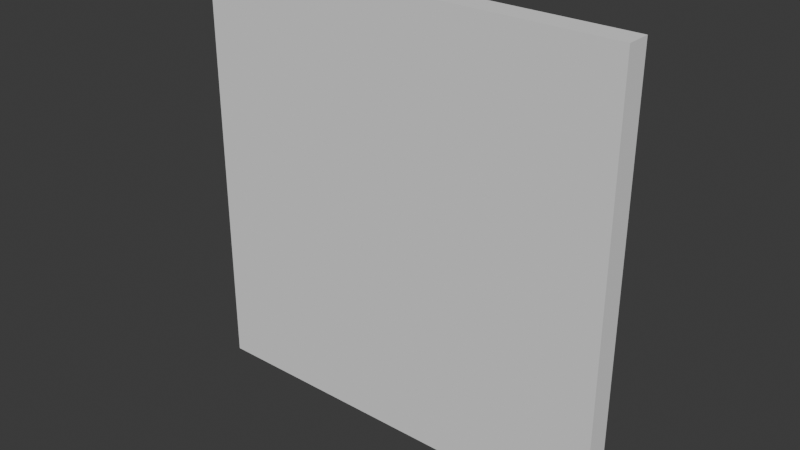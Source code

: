 # Source: paddle.blend  (saved by Blender 4.4.32; exported with 4.5.12 LTS)
import bpy
from mathutils import Matrix  # noqa: F401  (used for matrix-valued properties, if any)

bpy.ops.wm.read_factory_settings(use_empty=True)
scene = bpy.context.scene
scene.name = 'Scene'

# ---- collections
col_collection = bpy.data.collections.new('Collection'); scene.collection.children.link(col_collection)

# ---- world
world_world = bpy.data.worlds.new('World'); scene.world = world_world
world_world.use_nodes = True; world_world.node_tree.nodes.clear()
_N = world_world.node_tree.nodes; _L = world_world.node_tree.links
n0 = _N.new('ShaderNodeOutputWorld'); n0.name = 'World Output'; n0.location = (300, 300)
n1 = _N.new('ShaderNodeBackground'); n1.name = 'Background'; n1.location = (10, 300)
n1.inputs[0].default_value = (0.05088, 0.05088, 0.05088, 1.0)
_L.new(n1.outputs[0], n0.inputs[0])
n0.is_active_output = True
world_world.color = (0.05088, 0.05088, 0.05088)
world_world.sun_shadow_jitter_overblur = 0.0

# ---- meshes
me_cube_001 = bpy.data.meshes.new('Cube.001')
me_cube_001.from_pydata([(-3.5, -0.2, -3.5), (-3.5, -0.2, 3.5), (-3.5, 0.2, -3.5), (-3.5, 0.2, 3.5), (3.5, -0.2, -3.5), (3.5, -0.2, 3.5), (3.5, 0.2, -3.5), (3.5, 0.2, 3.5)], [], [(0, 1, 3, 2), (2, 3, 7, 6), (6, 7, 5, 4), (4, 5, 1, 0), (2, 6, 4, 0), (7, 3, 1, 5)])
_uv = me_cube_001.uv_layers.new(name='UVMap')
_uv.uv.foreach_set('vector', [0.375, 0.0, 0.625, 0.0, 0.625, 0.25, 0.375, 0.25, 0.375, 0.25, 0.625, 0.25, 0.625, 0.5, 0.375, 0.5, 0.375, 0.5, 0.625, 0.5, 0.625, 0.75, 0.375, 0.75, 0.375, 0.75, 0.625, 0.75, 0.625, 1.0, 0.375, 1.0, 0.125, 0.5, 0.375, 0.5, 0.375, 0.75, 0.125, 0.75, 0.625, 0.5, 0.875, 0.5, 0.875, 0.75, 0.625, 0.75])
me_cube_001.update()

# ---- objects
ob_paddle = bpy.data.objects.new('paddle', me_cube_001)

# ---- transforms, parenting, visibility, modifiers, constraints
ob_paddle.location = (0.0, 0.0, 0.0)

# ---- collection membership
col_collection.objects.link(ob_paddle)

# ---- scene / render settings (as saved in the file)
scene.frame_start = 1; scene.frame_end = 250; scene.frame_set(1)
scene.render.engine = 'BLENDER_EEVEE_NEXT'
bpy.context.view_layer.update()

# ---- added for rendering (the .blend has no active camera and no usable light): camera, sun
cam_auto = bpy.data.cameras.new('AutoCamera')
cam_auto.lens = 50.0
cam_auto.sensor_width = 36.0
cam_auto.clip_end = 1000.0
ob_auto_camera = bpy.data.objects.new('AutoCamera', cam_auto)
scene.collection.objects.link(ob_auto_camera)
ob_auto_camera.location = (9.16673, -11.0001, 7.33338)
ob_auto_camera.rotation_euler = (1.09748, -7.21219e-08, 0.694738)
scene.camera = ob_auto_camera
light_auto_sun = bpy.data.lights.new('AutoSun', 'SUN')
light_auto_sun.energy = 3.0
light_auto_sun.angle = 0.0523599
ob_auto_sun = bpy.data.objects.new('AutoSun', light_auto_sun)
scene.collection.objects.link(ob_auto_sun)
ob_auto_sun.rotation_euler = (0.872665, 0.174533, 0.523599)
bpy.context.view_layer.update()
